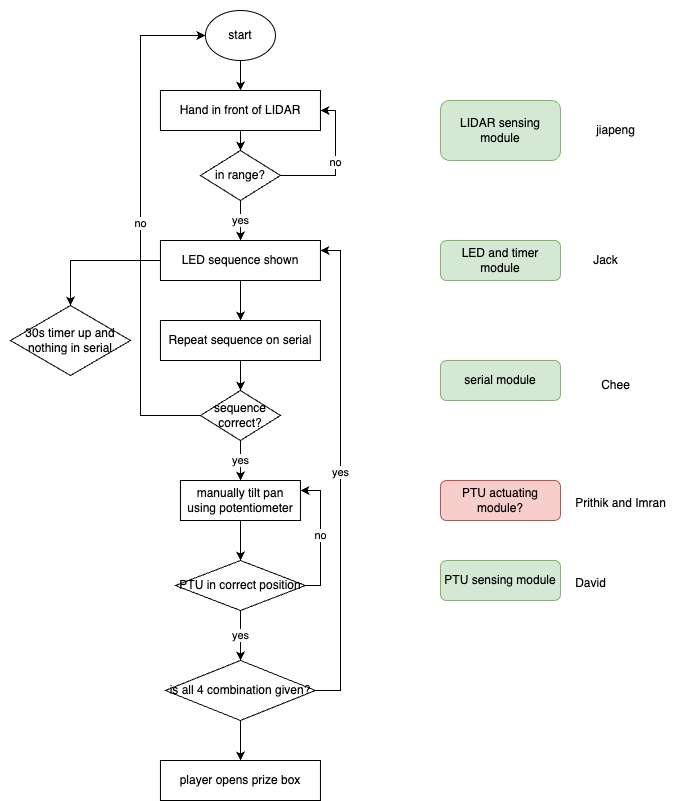

The diagram above was exported from draw.io. Its source (the exported page's mxGraphModel, read from the mxfile embedded in the PNG):
<mxGraphModel dx="1080" dy="655" grid="1" gridSize="10" guides="1" tooltips="1" connect="1" arrows="1" fold="1" page="1" pageScale="1" pageWidth="827" pageHeight="1169" math="0" shadow="0">
  <root>
    <mxCell id="0" />
    <mxCell id="1" parent="0" />
    <mxCell id="2KOKnNsJJlTGklWqa2rh-49" value="" style="rounded=0;whiteSpace=wrap;html=1;strokeColor=none;" vertex="1" parent="1">
      <mxGeometry y="320" width="680" height="800" as="geometry" />
    </mxCell>
    <mxCell id="2KOKnNsJJlTGklWqa2rh-25" style="edgeStyle=orthogonalEdgeStyle;rounded=0;orthogonalLoop=1;jettySize=auto;html=1;" edge="1" parent="1" source="2KOKnNsJJlTGklWqa2rh-2" target="2KOKnNsJJlTGklWqa2rh-22">
      <mxGeometry relative="1" as="geometry" />
    </mxCell>
    <mxCell id="2KOKnNsJJlTGklWqa2rh-2" value="Hand in front of LIDAR" style="rounded=0;whiteSpace=wrap;html=1;" vertex="1" parent="1">
      <mxGeometry x="159.95" y="410" width="160" height="40" as="geometry" />
    </mxCell>
    <mxCell id="2KOKnNsJJlTGklWqa2rh-6" style="edgeStyle=orthogonalEdgeStyle;rounded=0;orthogonalLoop=1;jettySize=auto;html=1;" edge="1" parent="1" source="2KOKnNsJJlTGklWqa2rh-3" target="2KOKnNsJJlTGklWqa2rh-5">
      <mxGeometry relative="1" as="geometry" />
    </mxCell>
    <mxCell id="2KOKnNsJJlTGklWqa2rh-41" style="edgeStyle=orthogonalEdgeStyle;rounded=0;orthogonalLoop=1;jettySize=auto;html=1;" edge="1" parent="1" source="2KOKnNsJJlTGklWqa2rh-3" target="2KOKnNsJJlTGklWqa2rh-40">
      <mxGeometry relative="1" as="geometry" />
    </mxCell>
    <mxCell id="2KOKnNsJJlTGklWqa2rh-3" value="LED sequence shown" style="rounded=0;whiteSpace=wrap;html=1;" vertex="1" parent="1">
      <mxGeometry x="159.95" y="560" width="160" height="40" as="geometry" />
    </mxCell>
    <mxCell id="2KOKnNsJJlTGklWqa2rh-10" value="" style="edgeStyle=orthogonalEdgeStyle;rounded=0;orthogonalLoop=1;jettySize=auto;html=1;" edge="1" parent="1" source="2KOKnNsJJlTGklWqa2rh-5" target="2KOKnNsJJlTGklWqa2rh-9">
      <mxGeometry relative="1" as="geometry" />
    </mxCell>
    <mxCell id="2KOKnNsJJlTGklWqa2rh-5" value="Repeat sequence on serial" style="rounded=0;whiteSpace=wrap;html=1;" vertex="1" parent="1">
      <mxGeometry x="159.95" y="640" width="160" height="40" as="geometry" />
    </mxCell>
    <mxCell id="2KOKnNsJJlTGklWqa2rh-15" value="yes" style="edgeStyle=orthogonalEdgeStyle;rounded=0;orthogonalLoop=1;jettySize=auto;html=1;" edge="1" parent="1" source="2KOKnNsJJlTGklWqa2rh-9" target="2KOKnNsJJlTGklWqa2rh-13">
      <mxGeometry relative="1" as="geometry" />
    </mxCell>
    <mxCell id="2KOKnNsJJlTGklWqa2rh-18" value="no" style="edgeStyle=orthogonalEdgeStyle;rounded=0;orthogonalLoop=1;jettySize=auto;html=1;entryX=0;entryY=0.5;entryDx=0;entryDy=0;" edge="1" parent="1" source="2KOKnNsJJlTGklWqa2rh-9" target="2KOKnNsJJlTGklWqa2rh-23">
      <mxGeometry relative="1" as="geometry">
        <Array as="points">
          <mxPoint x="140" y="735" />
          <mxPoint x="140" y="355" />
        </Array>
      </mxGeometry>
    </mxCell>
    <mxCell id="2KOKnNsJJlTGklWqa2rh-9" value="sequence correct?" style="rhombus;whiteSpace=wrap;html=1;rounded=0;" vertex="1" parent="1">
      <mxGeometry x="199.95" y="710" width="80" height="50" as="geometry" />
    </mxCell>
    <mxCell id="2KOKnNsJJlTGklWqa2rh-29" style="edgeStyle=orthogonalEdgeStyle;rounded=0;orthogonalLoop=1;jettySize=auto;html=1;" edge="1" parent="1" source="2KOKnNsJJlTGklWqa2rh-13" target="2KOKnNsJJlTGklWqa2rh-28">
      <mxGeometry relative="1" as="geometry" />
    </mxCell>
    <mxCell id="2KOKnNsJJlTGklWqa2rh-13" value="manually tilt pan using potentiometer" style="whiteSpace=wrap;html=1;rounded=0;" vertex="1" parent="1">
      <mxGeometry x="179.95" y="800" width="120" height="40" as="geometry" />
    </mxCell>
    <mxCell id="2KOKnNsJJlTGklWqa2rh-19" value="yes" style="edgeStyle=orthogonalEdgeStyle;rounded=0;orthogonalLoop=1;jettySize=auto;html=1;entryX=1;entryY=0.25;entryDx=0;entryDy=0;" edge="1" parent="1" source="2KOKnNsJJlTGklWqa2rh-16" target="2KOKnNsJJlTGklWqa2rh-3">
      <mxGeometry relative="1" as="geometry">
        <Array as="points">
          <mxPoint x="340" y="1010" />
          <mxPoint x="340" y="570" />
        </Array>
      </mxGeometry>
    </mxCell>
    <mxCell id="2KOKnNsJJlTGklWqa2rh-21" value="" style="edgeStyle=orthogonalEdgeStyle;rounded=0;orthogonalLoop=1;jettySize=auto;html=1;" edge="1" parent="1" source="2KOKnNsJJlTGklWqa2rh-16" target="2KOKnNsJJlTGklWqa2rh-20">
      <mxGeometry relative="1" as="geometry" />
    </mxCell>
    <mxCell id="2KOKnNsJJlTGklWqa2rh-16" value="is all 4 combination given?" style="rhombus;whiteSpace=wrap;html=1;rounded=0;" vertex="1" parent="1">
      <mxGeometry x="164.95" y="980" width="150" height="60" as="geometry" />
    </mxCell>
    <mxCell id="2KOKnNsJJlTGklWqa2rh-20" value="player opens prize box" style="whiteSpace=wrap;html=1;rounded=0;" vertex="1" parent="1">
      <mxGeometry x="159.95" y="1080" width="160" height="40" as="geometry" />
    </mxCell>
    <mxCell id="2KOKnNsJJlTGklWqa2rh-26" value="yes" style="edgeStyle=orthogonalEdgeStyle;rounded=0;orthogonalLoop=1;jettySize=auto;html=1;" edge="1" parent="1" source="2KOKnNsJJlTGklWqa2rh-22" target="2KOKnNsJJlTGklWqa2rh-3">
      <mxGeometry relative="1" as="geometry" />
    </mxCell>
    <mxCell id="2KOKnNsJJlTGklWqa2rh-27" value="no" style="edgeStyle=orthogonalEdgeStyle;rounded=0;orthogonalLoop=1;jettySize=auto;html=1;entryX=1;entryY=0.5;entryDx=0;entryDy=0;" edge="1" parent="1" source="2KOKnNsJJlTGklWqa2rh-22" target="2KOKnNsJJlTGklWqa2rh-2">
      <mxGeometry relative="1" as="geometry">
        <Array as="points">
          <mxPoint x="335" y="495" />
          <mxPoint x="335" y="430" />
        </Array>
      </mxGeometry>
    </mxCell>
    <mxCell id="2KOKnNsJJlTGklWqa2rh-22" value="in range?" style="rhombus;whiteSpace=wrap;html=1;rounded=0;" vertex="1" parent="1">
      <mxGeometry x="199.95" y="470" width="80" height="50" as="geometry" />
    </mxCell>
    <mxCell id="2KOKnNsJJlTGklWqa2rh-24" style="edgeStyle=orthogonalEdgeStyle;rounded=0;orthogonalLoop=1;jettySize=auto;html=1;" edge="1" parent="1" source="2KOKnNsJJlTGklWqa2rh-23" target="2KOKnNsJJlTGklWqa2rh-2">
      <mxGeometry relative="1" as="geometry" />
    </mxCell>
    <mxCell id="2KOKnNsJJlTGklWqa2rh-23" value="start" style="ellipse;whiteSpace=wrap;html=1;" vertex="1" parent="1">
      <mxGeometry x="204.95" y="330" width="70" height="50" as="geometry" />
    </mxCell>
    <mxCell id="2KOKnNsJJlTGklWqa2rh-30" value="yes" style="edgeStyle=orthogonalEdgeStyle;rounded=0;orthogonalLoop=1;jettySize=auto;html=1;" edge="1" parent="1" source="2KOKnNsJJlTGklWqa2rh-28" target="2KOKnNsJJlTGklWqa2rh-16">
      <mxGeometry relative="1" as="geometry" />
    </mxCell>
    <mxCell id="2KOKnNsJJlTGklWqa2rh-31" value="no" style="edgeStyle=orthogonalEdgeStyle;rounded=0;orthogonalLoop=1;jettySize=auto;html=1;entryX=1;entryY=0.25;entryDx=0;entryDy=0;" edge="1" parent="1" source="2KOKnNsJJlTGklWqa2rh-28" target="2KOKnNsJJlTGklWqa2rh-13">
      <mxGeometry relative="1" as="geometry">
        <Array as="points">
          <mxPoint x="320" y="905" />
          <mxPoint x="320" y="810" />
        </Array>
      </mxGeometry>
    </mxCell>
    <mxCell id="2KOKnNsJJlTGklWqa2rh-28" value="PTU in correct position" style="rhombus;whiteSpace=wrap;html=1;rounded=0;" vertex="1" parent="1">
      <mxGeometry x="174.95" y="880" width="130" height="50" as="geometry" />
    </mxCell>
    <mxCell id="2KOKnNsJJlTGklWqa2rh-32" value="LIDAR sensing module" style="rounded=1;whiteSpace=wrap;html=1;fillColor=#d5e8d4;strokeColor=#82b366;" vertex="1" parent="1">
      <mxGeometry x="440" y="420" width="120" height="60" as="geometry" />
    </mxCell>
    <mxCell id="2KOKnNsJJlTGklWqa2rh-33" value="LED and timer module" style="rounded=1;whiteSpace=wrap;html=1;fillColor=#d5e8d4;strokeColor=#82b366;" vertex="1" parent="1">
      <mxGeometry x="440" y="560" width="120" height="40" as="geometry" />
    </mxCell>
    <mxCell id="2KOKnNsJJlTGklWqa2rh-34" value="serial module" style="rounded=1;whiteSpace=wrap;html=1;fillColor=#d5e8d4;strokeColor=#82b366;" vertex="1" parent="1">
      <mxGeometry x="440" y="680" width="120" height="40" as="geometry" />
    </mxCell>
    <mxCell id="2KOKnNsJJlTGklWqa2rh-35" style="edgeStyle=orthogonalEdgeStyle;rounded=0;orthogonalLoop=1;jettySize=auto;html=1;exitX=0.5;exitY=1;exitDx=0;exitDy=0;fillColor=#d5e8d4;strokeColor=#82b366;" edge="1" parent="1" source="2KOKnNsJJlTGklWqa2rh-32" target="2KOKnNsJJlTGklWqa2rh-32">
      <mxGeometry relative="1" as="geometry" />
    </mxCell>
    <mxCell id="2KOKnNsJJlTGklWqa2rh-36" value="PTU sensing module" style="rounded=1;whiteSpace=wrap;html=1;fillColor=#d5e8d4;strokeColor=#82b366;" vertex="1" parent="1">
      <mxGeometry x="440" y="880" width="120" height="40" as="geometry" />
    </mxCell>
    <mxCell id="2KOKnNsJJlTGklWqa2rh-40" value="30s timer up and nothing in serial" style="rhombus;whiteSpace=wrap;html=1;" vertex="1" parent="1">
      <mxGeometry x="10" y="625" width="120" height="70" as="geometry" />
    </mxCell>
    <mxCell id="2KOKnNsJJlTGklWqa2rh-42" value="PTU actuating module?" style="rounded=1;whiteSpace=wrap;html=1;fillColor=#f8cecc;strokeColor=#b85450;" vertex="1" parent="1">
      <mxGeometry x="440" y="800" width="120" height="40" as="geometry" />
    </mxCell>
    <mxCell id="2KOKnNsJJlTGklWqa2rh-44" value="Prithik and Imran" style="text;html=1;align=center;verticalAlign=middle;resizable=0;points=[];autosize=1;strokeColor=none;fillColor=none;" vertex="1" parent="1">
      <mxGeometry x="565" y="808" width="110" height="30" as="geometry" />
    </mxCell>
    <mxCell id="2KOKnNsJJlTGklWqa2rh-45" value="Chee" style="text;html=1;align=center;verticalAlign=middle;resizable=0;points=[];autosize=1;strokeColor=none;fillColor=none;" vertex="1" parent="1">
      <mxGeometry x="590" y="690" width="50" height="30" as="geometry" />
    </mxCell>
    <mxCell id="2KOKnNsJJlTGklWqa2rh-46" value="Jack" style="text;html=1;align=center;verticalAlign=middle;resizable=0;points=[];autosize=1;strokeColor=none;fillColor=none;" vertex="1" parent="1">
      <mxGeometry x="580" y="565" width="50" height="30" as="geometry" />
    </mxCell>
    <mxCell id="2KOKnNsJJlTGklWqa2rh-47" value="David" style="text;html=1;align=center;verticalAlign=middle;resizable=0;points=[];autosize=1;strokeColor=none;fillColor=none;" vertex="1" parent="1">
      <mxGeometry x="565" y="888" width="50" height="30" as="geometry" />
    </mxCell>
    <mxCell id="2KOKnNsJJlTGklWqa2rh-48" value="jiapeng" style="text;html=1;align=center;verticalAlign=middle;resizable=0;points=[];autosize=1;strokeColor=none;fillColor=none;" vertex="1" parent="1">
      <mxGeometry x="585" y="435" width="60" height="30" as="geometry" />
    </mxCell>
  </root>
</mxGraphModel>